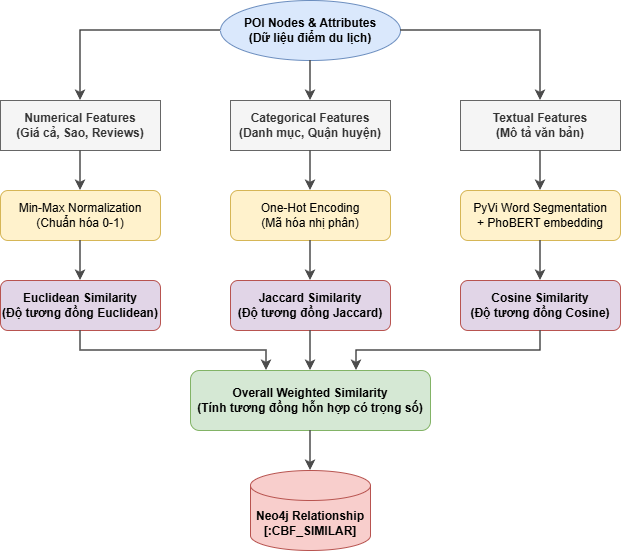

The diagram above was exported from draw.io. Its source (the exported page's mxGraphModel, read from the mxfile embedded in the PNG):
<mxGraphModel dx="1542" dy="950" grid="1" gridSize="10" guides="1" tooltips="1" connect="1" arrows="1" fold="1" page="1" pageScale="1" pageWidth="827" pageHeight="1169" math="0" shadow="0">
  <root>
    <mxCell id="0" />
    <mxCell id="1" parent="0" />
    <mxCell id="input" parent="1" style="ellipse;whiteSpace=wrap;html=1;fillColor=#dae8fc;strokeColor=#6c8ebf;fontStyle=1;" value="POI Nodes &amp; Attributes&lt;br/&gt;(Dữ liệu điểm du lịch)" vertex="1">
      <mxGeometry height="60" width="180" x="324" y="310" as="geometry" />
    </mxCell>
    <mxCell id="feat_num" parent="1" style="rounded=0;whiteSpace=wrap;html=1;fillColor=#f5f5f5;strokeColor=#666666;fontColor=#333333;fontStyle=1;" value="Numerical Features&lt;br/&gt;(Giá cả, Sao, Reviews)" vertex="1">
      <mxGeometry height="50" width="160" x="104" y="410" as="geometry" />
    </mxCell>
    <mxCell id="feat_cat" parent="1" style="rounded=0;whiteSpace=wrap;html=1;fillColor=#f5f5f5;strokeColor=#666666;fontColor=#333333;fontStyle=1;" value="Categorical Features&lt;br/&gt;(Danh mục, Quận huyện)" vertex="1">
      <mxGeometry height="50" width="160" x="334" y="410" as="geometry" />
    </mxCell>
    <mxCell id="feat_text" parent="1" style="rounded=0;whiteSpace=wrap;html=1;fillColor=#f5f5f5;strokeColor=#666666;fontColor=#333333;fontStyle=1;" value="Textual Features&lt;br/&gt;(Mô tả văn bản)" vertex="1">
      <mxGeometry height="50" width="160" x="564" y="410" as="geometry" />
    </mxCell>
    <mxCell id="proc_num" parent="1" style="rounded=1;whiteSpace=wrap;html=1;fillColor=#fff2cc;strokeColor=#d6b656;fontStyle=0;" value="Min-Max Normalization&lt;br/&gt;(Chuẩn hóa 0-1)" vertex="1">
      <mxGeometry height="50" width="160" x="104" y="500" as="geometry" />
    </mxCell>
    <mxCell id="proc_cat" parent="1" style="rounded=1;whiteSpace=wrap;html=1;fillColor=#fff2cc;strokeColor=#d6b656;fontStyle=0;" value="One-Hot Encoding&lt;br/&gt;(Mã hóa nhị phân)" vertex="1">
      <mxGeometry height="50" width="160" x="334" y="500" as="geometry" />
    </mxCell>
    <mxCell id="proc_text" parent="1" style="rounded=1;whiteSpace=wrap;html=1;fillColor=#fff2cc;strokeColor=#d6b656;fontStyle=0;" value="PyVi Word Segmentation&lt;br/&gt;+ PhoBERT embedding" vertex="1">
      <mxGeometry height="50" width="160" x="564" y="500" as="geometry" />
    </mxCell>
    <mxCell id="sim_num" parent="1" style="rounded=1;whiteSpace=wrap;html=1;fillColor=#e1d5e7;strokeColor=#b85450;fontStyle=1;" value="Euclidean Similarity&lt;br/&gt;(Độ tương đồng Euclidean)" vertex="1">
      <mxGeometry height="50" width="160" x="104" y="590" as="geometry" />
    </mxCell>
    <mxCell id="sim_cat" parent="1" style="rounded=1;whiteSpace=wrap;html=1;fillColor=#e1d5e7;strokeColor=#b85450;fontStyle=1;" value="Jaccard Similarity&lt;br/&gt;(Độ tương đồng Jaccard)" vertex="1">
      <mxGeometry height="50" width="160" x="334" y="590" as="geometry" />
    </mxCell>
    <mxCell id="sim_text" parent="1" style="rounded=1;whiteSpace=wrap;html=1;fillColor=#e1d5e7;strokeColor=#b85450;fontStyle=1;" value="Cosine Similarity&lt;br/&gt;(Độ tương đồng Cosine)" vertex="1">
      <mxGeometry height="50" width="160" x="564" y="590" as="geometry" />
    </mxCell>
    <mxCell id="overall" parent="1" style="html=1;whiteSpace=wrap;rounded=1;fillColor=#d5e8d4;strokeColor=#82b366;fontStyle=1;" value="Overall Weighted Similarity&lt;br/&gt;(Tính tương đồng hỗn hợp có trọng số)" vertex="1">
      <mxGeometry height="60" width="240" x="294" y="680" as="geometry" />
    </mxCell>
    <mxCell id="db" parent="1" style="shape=cylinder3;whiteSpace=wrap;html=1;boundedLbl=1;backgroundOutline=1;size=15;fillColor=#f8cecc;strokeColor=#b85450;fontStyle=1;" value="Neo4j Relationship&lt;br&gt;[:CBF_SIMILAR]" vertex="1">
      <mxGeometry height="80" width="120" x="354" y="780" as="geometry" />
    </mxCell>
    <mxCell id="edge_1" edge="1" parent="1" source="input" style="edgeStyle=orthogonalEdgeStyle;rounded=0;orthogonalLoop=1;jettySize=auto;html=1;strokeColor=#4c4c4c;strokeWidth=1.5;" target="feat_num" value="">
      <mxGeometry relative="1" as="geometry" />
    </mxCell>
    <mxCell id="edge_2" edge="1" parent="1" source="input" style="edgeStyle=orthogonalEdgeStyle;rounded=0;orthogonalLoop=1;jettySize=auto;html=1;strokeColor=#4c4c4c;strokeWidth=1.5;" target="feat_cat" value="">
      <mxGeometry relative="1" as="geometry" />
    </mxCell>
    <mxCell id="edge_3" edge="1" parent="1" source="input" style="edgeStyle=orthogonalEdgeStyle;rounded=0;orthogonalLoop=1;jettySize=auto;html=1;strokeColor=#4c4c4c;strokeWidth=1.5;" target="feat_text" value="">
      <mxGeometry relative="1" as="geometry" />
    </mxCell>
    <mxCell id="edge_4" edge="1" parent="1" source="feat_num" style="edgeStyle=orthogonalEdgeStyle;rounded=0;orthogonalLoop=1;jettySize=auto;html=1;strokeColor=#4c4c4c;strokeWidth=1.5;" target="proc_num" value="">
      <mxGeometry relative="1" as="geometry" />
    </mxCell>
    <mxCell id="edge_5" edge="1" parent="1" source="feat_cat" style="edgeStyle=orthogonalEdgeStyle;rounded=0;orthogonalLoop=1;jettySize=auto;html=1;strokeColor=#4c4c4c;strokeWidth=1.5;" target="proc_cat" value="">
      <mxGeometry relative="1" as="geometry" />
    </mxCell>
    <mxCell id="edge_6" edge="1" parent="1" source="feat_text" style="edgeStyle=orthogonalEdgeStyle;rounded=0;orthogonalLoop=1;jettySize=auto;html=1;strokeColor=#4c4c4c;strokeWidth=1.5;" target="proc_text" value="">
      <mxGeometry relative="1" as="geometry" />
    </mxCell>
    <mxCell id="edge_7" edge="1" parent="1" source="proc_num" style="edgeStyle=orthogonalEdgeStyle;rounded=0;orthogonalLoop=1;jettySize=auto;html=1;strokeColor=#4c4c4c;strokeWidth=1.5;" target="sim_num" value="">
      <mxGeometry relative="1" as="geometry" />
    </mxCell>
    <mxCell id="edge_8" edge="1" parent="1" source="proc_cat" style="edgeStyle=orthogonalEdgeStyle;rounded=0;orthogonalLoop=1;jettySize=auto;html=1;strokeColor=#4c4c4c;strokeWidth=1.5;" target="sim_cat" value="">
      <mxGeometry relative="1" as="geometry" />
    </mxCell>
    <mxCell id="edge_9" edge="1" parent="1" source="proc_text" style="edgeStyle=orthogonalEdgeStyle;rounded=0;orthogonalLoop=1;jettySize=auto;html=1;strokeColor=#4c4c4c;strokeWidth=1.5;" target="sim_text" value="">
      <mxGeometry relative="1" as="geometry" />
    </mxCell>
    <mxCell id="edge_10" edge="1" parent="1" source="sim_num" style="edgeStyle=orthogonalEdgeStyle;rounded=0;orthogonalLoop=1;jettySize=auto;html=1;strokeColor=#4c4c4c;strokeWidth=1.5;" target="overall" value="">
      <mxGeometry relative="1" as="geometry">
        <Array as="points">
          <mxPoint x="184" y="660" />
          <mxPoint x="370" y="660" />
        </Array>
      </mxGeometry>
    </mxCell>
    <mxCell id="edge_11" edge="1" parent="1" source="sim_cat" style="edgeStyle=orthogonalEdgeStyle;rounded=0;orthogonalLoop=1;jettySize=auto;html=1;strokeColor=#4c4c4c;strokeWidth=1.5;" target="overall" value="">
      <mxGeometry relative="1" as="geometry" />
    </mxCell>
    <mxCell id="edge_12" edge="1" parent="1" source="sim_text" style="edgeStyle=orthogonalEdgeStyle;rounded=0;orthogonalLoop=1;jettySize=auto;html=1;strokeColor=#4c4c4c;strokeWidth=1.5;" target="overall" value="">
      <mxGeometry relative="1" as="geometry">
        <Array as="points">
          <mxPoint x="644" y="660" />
          <mxPoint x="460" y="660" />
        </Array>
      </mxGeometry>
    </mxCell>
    <mxCell id="edge_13" edge="1" parent="1" source="overall" style="edgeStyle=orthogonalEdgeStyle;rounded=0;orthogonalLoop=1;jettySize=auto;html=1;strokeColor=#4c4c4c;strokeWidth=1.5;" target="db" value="">
      <mxGeometry relative="1" as="geometry" />
    </mxCell>
  </root>
</mxGraphModel>